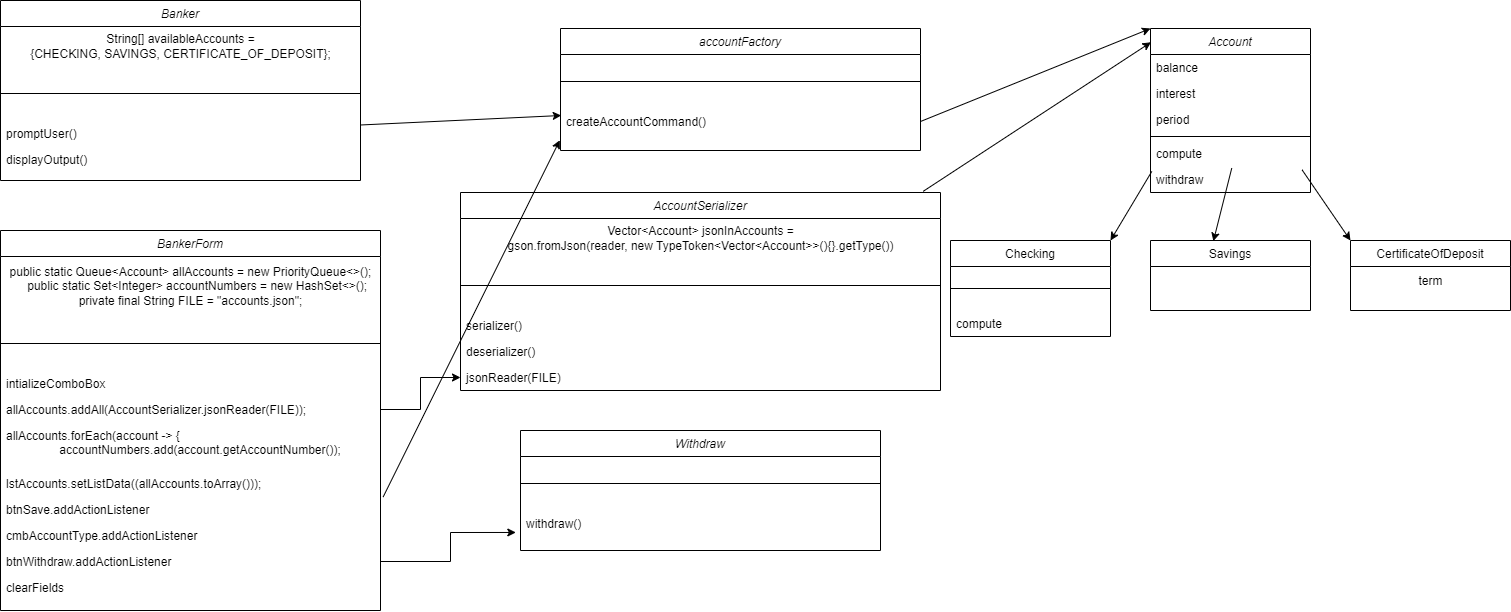

The diagram above was exported from draw.io. Its source (the exported page's mxGraphModel, read from the mxfile embedded in the PNG):
<mxGraphModel dx="2435" dy="828" grid="1" gridSize="10" guides="1" tooltips="1" connect="1" arrows="1" fold="1" page="1" pageScale="1" pageWidth="827" pageHeight="1169" math="0" shadow="0">
  <root>
    <mxCell id="WIyWlLk6GJQsqaUBKTNV-0" />
    <mxCell id="WIyWlLk6GJQsqaUBKTNV-1" parent="WIyWlLk6GJQsqaUBKTNV-0" />
    <mxCell id="zkfFHV4jXpPFQw0GAbJ--0" value="Account" style="swimlane;fontStyle=2;align=center;verticalAlign=top;childLayout=stackLayout;horizontal=1;startSize=26;horizontalStack=0;resizeParent=1;resizeLast=0;collapsible=1;marginBottom=0;rounded=0;shadow=0;strokeWidth=1;" parent="WIyWlLk6GJQsqaUBKTNV-1" vertex="1">
      <mxGeometry x="800" y="38" width="160" height="164" as="geometry">
        <mxRectangle x="230" y="140" width="160" height="26" as="alternateBounds" />
      </mxGeometry>
    </mxCell>
    <mxCell id="zkfFHV4jXpPFQw0GAbJ--1" value="balance" style="text;align=left;verticalAlign=top;spacingLeft=4;spacingRight=4;overflow=hidden;rotatable=0;points=[[0,0.5],[1,0.5]];portConstraint=eastwest;" parent="zkfFHV4jXpPFQw0GAbJ--0" vertex="1">
      <mxGeometry y="26" width="160" height="26" as="geometry" />
    </mxCell>
    <mxCell id="zkfFHV4jXpPFQw0GAbJ--2" value="interest" style="text;align=left;verticalAlign=top;spacingLeft=4;spacingRight=4;overflow=hidden;rotatable=0;points=[[0,0.5],[1,0.5]];portConstraint=eastwest;rounded=0;shadow=0;html=0;" parent="zkfFHV4jXpPFQw0GAbJ--0" vertex="1">
      <mxGeometry y="52" width="160" height="26" as="geometry" />
    </mxCell>
    <mxCell id="zkfFHV4jXpPFQw0GAbJ--3" value="period" style="text;align=left;verticalAlign=top;spacingLeft=4;spacingRight=4;overflow=hidden;rotatable=0;points=[[0,0.5],[1,0.5]];portConstraint=eastwest;rounded=0;shadow=0;html=0;" parent="zkfFHV4jXpPFQw0GAbJ--0" vertex="1">
      <mxGeometry y="78" width="160" height="26" as="geometry" />
    </mxCell>
    <mxCell id="zkfFHV4jXpPFQw0GAbJ--4" value="" style="line;html=1;strokeWidth=1;align=left;verticalAlign=middle;spacingTop=-1;spacingLeft=3;spacingRight=3;rotatable=0;labelPosition=right;points=[];portConstraint=eastwest;" parent="zkfFHV4jXpPFQw0GAbJ--0" vertex="1">
      <mxGeometry y="104" width="160" height="8" as="geometry" />
    </mxCell>
    <mxCell id="zkfFHV4jXpPFQw0GAbJ--5" value="compute" style="text;align=left;verticalAlign=top;spacingLeft=4;spacingRight=4;overflow=hidden;rotatable=0;points=[[0,0.5],[1,0.5]];portConstraint=eastwest;" parent="zkfFHV4jXpPFQw0GAbJ--0" vertex="1">
      <mxGeometry y="112" width="160" height="26" as="geometry" />
    </mxCell>
    <mxCell id="b6oARrohWlCphssqdoNb-0" value="withdraw&#10;" style="text;align=left;verticalAlign=top;spacingLeft=4;spacingRight=4;overflow=hidden;rotatable=0;points=[[0,0.5],[1,0.5]];portConstraint=eastwest;" parent="zkfFHV4jXpPFQw0GAbJ--0" vertex="1">
      <mxGeometry y="138" width="160" height="26" as="geometry" />
    </mxCell>
    <mxCell id="zkfFHV4jXpPFQw0GAbJ--6" value="Checking" style="swimlane;fontStyle=0;align=center;verticalAlign=top;childLayout=stackLayout;horizontal=1;startSize=26;horizontalStack=0;resizeParent=1;resizeLast=0;collapsible=1;marginBottom=0;rounded=0;shadow=0;strokeWidth=1;" parent="WIyWlLk6GJQsqaUBKTNV-1" vertex="1">
      <mxGeometry x="600" y="250" width="160" height="96" as="geometry">
        <mxRectangle x="130" y="380" width="160" height="26" as="alternateBounds" />
      </mxGeometry>
    </mxCell>
    <mxCell id="zkfFHV4jXpPFQw0GAbJ--9" value="" style="line;html=1;strokeWidth=1;align=left;verticalAlign=middle;spacingTop=-1;spacingLeft=3;spacingRight=3;rotatable=0;labelPosition=right;points=[];portConstraint=eastwest;" parent="zkfFHV4jXpPFQw0GAbJ--6" vertex="1">
      <mxGeometry y="26" width="160" height="44" as="geometry" />
    </mxCell>
    <mxCell id="zkfFHV4jXpPFQw0GAbJ--11" value="compute" style="text;align=left;verticalAlign=top;spacingLeft=4;spacingRight=4;overflow=hidden;rotatable=0;points=[[0,0.5],[1,0.5]];portConstraint=eastwest;" parent="zkfFHV4jXpPFQw0GAbJ--6" vertex="1">
      <mxGeometry y="70" width="160" height="26" as="geometry" />
    </mxCell>
    <mxCell id="zkfFHV4jXpPFQw0GAbJ--13" value="Savings" style="swimlane;fontStyle=0;align=center;verticalAlign=top;childLayout=stackLayout;horizontal=1;startSize=26;horizontalStack=0;resizeParent=1;resizeLast=0;collapsible=1;marginBottom=0;rounded=0;shadow=0;strokeWidth=1;" parent="WIyWlLk6GJQsqaUBKTNV-1" vertex="1">
      <mxGeometry x="800" y="250" width="160" height="70" as="geometry">
        <mxRectangle x="340" y="380" width="170" height="26" as="alternateBounds" />
      </mxGeometry>
    </mxCell>
    <mxCell id="zkfFHV4jXpPFQw0GAbJ--17" value="CertificateOfDeposit" style="swimlane;fontStyle=0;align=center;verticalAlign=top;childLayout=stackLayout;horizontal=1;startSize=26;horizontalStack=0;resizeParent=1;resizeLast=0;collapsible=1;marginBottom=0;rounded=0;shadow=0;strokeWidth=1;" parent="WIyWlLk6GJQsqaUBKTNV-1" vertex="1">
      <mxGeometry x="1000" y="250" width="160" height="70" as="geometry">
        <mxRectangle x="550" y="140" width="160" height="26" as="alternateBounds" />
      </mxGeometry>
    </mxCell>
    <mxCell id="D9khI61KHbnth-YicCjr-4" value="term" style="text;html=1;align=center;verticalAlign=middle;resizable=0;points=[];autosize=1;strokeColor=none;fillColor=none;" parent="zkfFHV4jXpPFQw0GAbJ--17" vertex="1">
      <mxGeometry y="26" width="160" height="30" as="geometry" />
    </mxCell>
    <mxCell id="D9khI61KHbnth-YicCjr-5" value="" style="endArrow=classic;html=1;rounded=0;exitX=0.947;exitY=1.126;exitDx=0;exitDy=0;exitPerimeter=0;entryX=0;entryY=0;entryDx=0;entryDy=0;" parent="WIyWlLk6GJQsqaUBKTNV-1" source="zkfFHV4jXpPFQw0GAbJ--5" target="zkfFHV4jXpPFQw0GAbJ--17" edge="1">
      <mxGeometry width="50" height="50" relative="1" as="geometry">
        <mxPoint x="390" y="320" as="sourcePoint" />
        <mxPoint x="440" y="270" as="targetPoint" />
      </mxGeometry>
    </mxCell>
    <mxCell id="D9khI61KHbnth-YicCjr-6" value="" style="endArrow=classic;html=1;rounded=0;exitX=0.508;exitY=1.06;exitDx=0;exitDy=0;exitPerimeter=0;entryX=0.393;entryY=0.01;entryDx=0;entryDy=0;entryPerimeter=0;" parent="WIyWlLk6GJQsqaUBKTNV-1" source="zkfFHV4jXpPFQw0GAbJ--5" edge="1" target="zkfFHV4jXpPFQw0GAbJ--13">
      <mxGeometry width="50" height="50" relative="1" as="geometry">
        <mxPoint x="390" y="320" as="sourcePoint" />
        <mxPoint x="660" y="250" as="targetPoint" />
      </mxGeometry>
    </mxCell>
    <mxCell id="D9khI61KHbnth-YicCjr-7" value="" style="endArrow=classic;html=1;rounded=0;exitX=0.008;exitY=1.192;exitDx=0;exitDy=0;exitPerimeter=0;entryX=1;entryY=0;entryDx=0;entryDy=0;" parent="WIyWlLk6GJQsqaUBKTNV-1" source="zkfFHV4jXpPFQw0GAbJ--5" target="zkfFHV4jXpPFQw0GAbJ--6" edge="1">
      <mxGeometry width="50" height="50" relative="1" as="geometry">
        <mxPoint x="390" y="320" as="sourcePoint" />
        <mxPoint x="440" y="270" as="targetPoint" />
      </mxGeometry>
    </mxCell>
    <mxCell id="D9khI61KHbnth-YicCjr-8" value="Banker" style="swimlane;fontStyle=2;align=center;verticalAlign=top;childLayout=stackLayout;horizontal=1;startSize=26;horizontalStack=0;resizeParent=1;resizeLast=0;collapsible=1;marginBottom=0;rounded=0;shadow=0;strokeWidth=1;whiteSpace=wrap;" parent="WIyWlLk6GJQsqaUBKTNV-1" vertex="1">
      <mxGeometry x="-350" y="10" width="360" height="180" as="geometry">
        <mxRectangle x="230" y="140" width="160" height="26" as="alternateBounds" />
      </mxGeometry>
    </mxCell>
    <mxCell id="D9khI61KHbnth-YicCjr-14" value="String[] availableAccounts = &lt;br&gt;{CHECKING, SAVINGS, CERTIFICATE_OF_DEPOSIT};&lt;br&gt;" style="text;align=center;verticalAlign=middle;resizable=0;points=[];autosize=1;strokeColor=none;fillColor=none;html=1;" parent="D9khI61KHbnth-YicCjr-8" vertex="1">
      <mxGeometry y="26" width="360" height="40" as="geometry" />
    </mxCell>
    <mxCell id="D9khI61KHbnth-YicCjr-12" value="" style="line;html=1;strokeWidth=1;align=left;verticalAlign=middle;spacingTop=-1;spacingLeft=3;spacingRight=3;rotatable=0;labelPosition=right;points=[];portConstraint=eastwest;" parent="D9khI61KHbnth-YicCjr-8" vertex="1">
      <mxGeometry y="66" width="360" height="54" as="geometry" />
    </mxCell>
    <mxCell id="D9khI61KHbnth-YicCjr-9" value="promptUser()" style="text;align=left;verticalAlign=top;spacingLeft=4;spacingRight=4;overflow=hidden;rotatable=0;points=[[0,0.5],[1,0.5]];portConstraint=eastwest;" parent="D9khI61KHbnth-YicCjr-8" vertex="1">
      <mxGeometry y="120" width="360" height="26" as="geometry" />
    </mxCell>
    <mxCell id="D9khI61KHbnth-YicCjr-10" value="displayOutput()" style="text;align=left;verticalAlign=top;spacingLeft=4;spacingRight=4;overflow=hidden;rotatable=0;points=[[0,0.5],[1,0.5]];portConstraint=eastwest;rounded=0;shadow=0;html=0;" parent="D9khI61KHbnth-YicCjr-8" vertex="1">
      <mxGeometry y="146" width="360" height="26" as="geometry" />
    </mxCell>
    <mxCell id="D9khI61KHbnth-YicCjr-15" value="" style="endArrow=classic;html=1;rounded=0;fontSize=11;entryX=0.002;entryY=0.269;entryDx=0;entryDy=0;entryPerimeter=0;" parent="WIyWlLk6GJQsqaUBKTNV-1" source="D9khI61KHbnth-YicCjr-9" target="vPKf0lZ6PwAr-qfAMlxE-8" edge="1">
      <mxGeometry width="50" height="50" relative="1" as="geometry">
        <mxPoint x="440" y="168" as="sourcePoint" />
        <mxPoint x="620" y="120" as="targetPoint" />
      </mxGeometry>
    </mxCell>
    <mxCell id="b6oARrohWlCphssqdoNb-1" value="AccountSerializer" style="swimlane;fontStyle=2;align=center;verticalAlign=top;childLayout=stackLayout;horizontal=1;startSize=26;horizontalStack=0;resizeParent=1;resizeLast=0;collapsible=1;marginBottom=0;rounded=0;shadow=0;strokeWidth=1;whiteSpace=wrap;" parent="WIyWlLk6GJQsqaUBKTNV-1" vertex="1">
      <mxGeometry x="110" y="202" width="480" height="198" as="geometry">
        <mxRectangle x="230" y="140" width="160" height="26" as="alternateBounds" />
      </mxGeometry>
    </mxCell>
    <mxCell id="b6oARrohWlCphssqdoNb-2" value="Vector&amp;lt;Account&amp;gt; jsonInAccounts = &lt;br&gt;gson.fromJson(reader, new TypeToken&amp;lt;Vector&amp;lt;Account&amp;gt;&amp;gt;(){}.getType())" style="text;align=center;verticalAlign=middle;resizable=0;points=[];autosize=1;strokeColor=none;fillColor=none;html=1;" parent="b6oARrohWlCphssqdoNb-1" vertex="1">
      <mxGeometry y="26" width="480" height="40" as="geometry" />
    </mxCell>
    <mxCell id="b6oARrohWlCphssqdoNb-3" value="" style="line;html=1;strokeWidth=1;align=left;verticalAlign=middle;spacingTop=-1;spacingLeft=3;spacingRight=3;rotatable=0;labelPosition=right;points=[];portConstraint=eastwest;" parent="b6oARrohWlCphssqdoNb-1" vertex="1">
      <mxGeometry y="66" width="480" height="54" as="geometry" />
    </mxCell>
    <mxCell id="b6oARrohWlCphssqdoNb-4" value="serializer()" style="text;align=left;verticalAlign=top;spacingLeft=4;spacingRight=4;overflow=hidden;rotatable=0;points=[[0,0.5],[1,0.5]];portConstraint=eastwest;" parent="b6oARrohWlCphssqdoNb-1" vertex="1">
      <mxGeometry y="120" width="480" height="26" as="geometry" />
    </mxCell>
    <mxCell id="b6oARrohWlCphssqdoNb-5" value="deserializer()&#10;" style="text;align=left;verticalAlign=top;spacingLeft=4;spacingRight=4;overflow=hidden;rotatable=0;points=[[0,0.5],[1,0.5]];portConstraint=eastwest;rounded=0;shadow=0;html=0;" parent="b6oARrohWlCphssqdoNb-1" vertex="1">
      <mxGeometry y="146" width="480" height="26" as="geometry" />
    </mxCell>
    <mxCell id="vPKf0lZ6PwAr-qfAMlxE-11" value="jsonReader(FILE)" style="text;align=left;verticalAlign=top;spacingLeft=4;spacingRight=4;overflow=hidden;rotatable=0;points=[[0,0.5],[1,0.5]];portConstraint=eastwest;rounded=0;shadow=0;html=0;" vertex="1" parent="b6oARrohWlCphssqdoNb-1">
      <mxGeometry y="172" width="480" height="26" as="geometry" />
    </mxCell>
    <mxCell id="b6oARrohWlCphssqdoNb-6" value="" style="endArrow=classic;html=1;rounded=0;entryX=0.003;entryY=0.084;entryDx=0;entryDy=0;entryPerimeter=0;exitX=0.964;exitY=-0.006;exitDx=0;exitDy=0;exitPerimeter=0;" parent="WIyWlLk6GJQsqaUBKTNV-1" source="b6oARrohWlCphssqdoNb-1" target="zkfFHV4jXpPFQw0GAbJ--0" edge="1">
      <mxGeometry width="50" height="50" relative="1" as="geometry">
        <mxPoint x="390" y="240" as="sourcePoint" />
        <mxPoint x="440" y="190" as="targetPoint" />
      </mxGeometry>
    </mxCell>
    <mxCell id="vPKf0lZ6PwAr-qfAMlxE-0" value="BankerForm" style="swimlane;fontStyle=2;align=center;verticalAlign=top;childLayout=stackLayout;horizontal=1;startSize=26;horizontalStack=0;resizeParent=1;resizeLast=0;collapsible=1;marginBottom=0;rounded=0;shadow=0;strokeWidth=1;whiteSpace=wrap;" vertex="1" parent="WIyWlLk6GJQsqaUBKTNV-1">
      <mxGeometry x="-350" y="240" width="380" height="380" as="geometry">
        <mxRectangle x="230" y="140" width="160" height="26" as="alternateBounds" />
      </mxGeometry>
    </mxCell>
    <mxCell id="vPKf0lZ6PwAr-qfAMlxE-1" value="&lt;div&gt;public static Queue&amp;lt;Account&amp;gt; allAccounts = new PriorityQueue&amp;lt;&amp;gt;();&lt;/div&gt;&lt;div&gt;&amp;nbsp; &amp;nbsp; public static Set&amp;lt;Integer&amp;gt; accountNumbers = new HashSet&amp;lt;&amp;gt;();&lt;/div&gt;&lt;div&gt;private final String FILE = &quot;accounts.json&quot;;&lt;br&gt;&lt;/div&gt;" style="text;align=center;verticalAlign=middle;resizable=0;points=[];autosize=1;strokeColor=none;fillColor=none;html=1;" vertex="1" parent="vPKf0lZ6PwAr-qfAMlxE-0">
      <mxGeometry y="26" width="380" height="60" as="geometry" />
    </mxCell>
    <mxCell id="vPKf0lZ6PwAr-qfAMlxE-2" value="" style="line;html=1;strokeWidth=1;align=left;verticalAlign=middle;spacingTop=-1;spacingLeft=3;spacingRight=3;rotatable=0;labelPosition=right;points=[];portConstraint=eastwest;" vertex="1" parent="vPKf0lZ6PwAr-qfAMlxE-0">
      <mxGeometry y="86" width="380" height="54" as="geometry" />
    </mxCell>
    <mxCell id="vPKf0lZ6PwAr-qfAMlxE-24" value="intializeComboBox" style="text;align=left;verticalAlign=top;spacingLeft=4;spacingRight=4;overflow=hidden;rotatable=0;points=[[0,0.5],[1,0.5]];portConstraint=eastwest;rounded=0;shadow=0;html=0;" vertex="1" parent="vPKf0lZ6PwAr-qfAMlxE-0">
      <mxGeometry y="140" width="380" height="26" as="geometry" />
    </mxCell>
    <mxCell id="vPKf0lZ6PwAr-qfAMlxE-4" value="allAccounts.addAll(AccountSerializer.jsonReader(FILE));" style="text;align=left;verticalAlign=top;spacingLeft=4;spacingRight=4;overflow=hidden;rotatable=0;points=[[0,0.5],[1,0.5]];portConstraint=eastwest;rounded=0;shadow=0;html=0;" vertex="1" parent="vPKf0lZ6PwAr-qfAMlxE-0">
      <mxGeometry y="166" width="380" height="26" as="geometry" />
    </mxCell>
    <mxCell id="vPKf0lZ6PwAr-qfAMlxE-25" value="allAccounts.forEach(account -&gt; {&#10;                accountNumbers.add(account.getAccountNumber());" style="text;align=left;verticalAlign=top;spacingLeft=4;spacingRight=4;overflow=hidden;rotatable=0;points=[[0,0.5],[1,0.5]];portConstraint=eastwest;rounded=0;shadow=0;html=0;" vertex="1" parent="vPKf0lZ6PwAr-qfAMlxE-0">
      <mxGeometry y="192" width="380" height="48" as="geometry" />
    </mxCell>
    <mxCell id="vPKf0lZ6PwAr-qfAMlxE-26" value="lstAccounts.setListData((allAccounts.toArray()));" style="text;align=left;verticalAlign=top;spacingLeft=4;spacingRight=4;overflow=hidden;rotatable=0;points=[[0,0.5],[1,0.5]];portConstraint=eastwest;rounded=0;shadow=0;html=0;" vertex="1" parent="vPKf0lZ6PwAr-qfAMlxE-0">
      <mxGeometry y="240" width="380" height="26" as="geometry" />
    </mxCell>
    <mxCell id="vPKf0lZ6PwAr-qfAMlxE-27" value="btnSave.addActionListener" style="text;align=left;verticalAlign=top;spacingLeft=4;spacingRight=4;overflow=hidden;rotatable=0;points=[[0,0.5],[1,0.5]];portConstraint=eastwest;rounded=0;shadow=0;html=0;" vertex="1" parent="vPKf0lZ6PwAr-qfAMlxE-0">
      <mxGeometry y="266" width="380" height="26" as="geometry" />
    </mxCell>
    <mxCell id="vPKf0lZ6PwAr-qfAMlxE-31" value="cmbAccountType.addActionListener" style="text;align=left;verticalAlign=top;spacingLeft=4;spacingRight=4;overflow=hidden;rotatable=0;points=[[0,0.5],[1,0.5]];portConstraint=eastwest;rounded=0;shadow=0;html=0;" vertex="1" parent="vPKf0lZ6PwAr-qfAMlxE-0">
      <mxGeometry y="292" width="380" height="26" as="geometry" />
    </mxCell>
    <mxCell id="vPKf0lZ6PwAr-qfAMlxE-32" value="btnWithdraw.addActionListener" style="text;align=left;verticalAlign=top;spacingLeft=4;spacingRight=4;overflow=hidden;rotatable=0;points=[[0,0.5],[1,0.5]];portConstraint=eastwest;rounded=0;shadow=0;html=0;" vertex="1" parent="vPKf0lZ6PwAr-qfAMlxE-0">
      <mxGeometry y="318" width="380" height="26" as="geometry" />
    </mxCell>
    <mxCell id="vPKf0lZ6PwAr-qfAMlxE-34" value="clearFields" style="text;align=left;verticalAlign=top;spacingLeft=4;spacingRight=4;overflow=hidden;rotatable=0;points=[[0,0.5],[1,0.5]];portConstraint=eastwest;rounded=0;shadow=0;html=0;" vertex="1" parent="vPKf0lZ6PwAr-qfAMlxE-0">
      <mxGeometry y="344" width="380" height="26" as="geometry" />
    </mxCell>
    <mxCell id="vPKf0lZ6PwAr-qfAMlxE-5" value="accountFactory" style="swimlane;fontStyle=2;align=center;verticalAlign=top;childLayout=stackLayout;horizontal=1;startSize=26;horizontalStack=0;resizeParent=1;resizeLast=0;collapsible=1;marginBottom=0;rounded=0;shadow=0;strokeWidth=1;whiteSpace=wrap;" vertex="1" parent="WIyWlLk6GJQsqaUBKTNV-1">
      <mxGeometry x="210" y="38" width="360" height="122" as="geometry">
        <mxRectangle x="230" y="140" width="160" height="26" as="alternateBounds" />
      </mxGeometry>
    </mxCell>
    <mxCell id="vPKf0lZ6PwAr-qfAMlxE-7" value="" style="line;html=1;strokeWidth=1;align=left;verticalAlign=middle;spacingTop=-1;spacingLeft=3;spacingRight=3;rotatable=0;labelPosition=right;points=[];portConstraint=eastwest;" vertex="1" parent="vPKf0lZ6PwAr-qfAMlxE-5">
      <mxGeometry y="26" width="360" height="54" as="geometry" />
    </mxCell>
    <mxCell id="vPKf0lZ6PwAr-qfAMlxE-8" value="createAccountCommand()" style="text;align=left;verticalAlign=top;spacingLeft=4;spacingRight=4;overflow=hidden;rotatable=0;points=[[0,0.5],[1,0.5]];portConstraint=eastwest;" vertex="1" parent="vPKf0lZ6PwAr-qfAMlxE-5">
      <mxGeometry y="80" width="360" height="26" as="geometry" />
    </mxCell>
    <mxCell id="vPKf0lZ6PwAr-qfAMlxE-10" value="" style="endArrow=classic;html=1;rounded=0;exitX=1;exitY=0.5;exitDx=0;exitDy=0;entryX=0;entryY=0;entryDx=0;entryDy=0;" edge="1" parent="WIyWlLk6GJQsqaUBKTNV-1" source="vPKf0lZ6PwAr-qfAMlxE-8" target="zkfFHV4jXpPFQw0GAbJ--0">
      <mxGeometry width="50" height="50" relative="1" as="geometry">
        <mxPoint x="610" y="100" as="sourcePoint" />
        <mxPoint x="660" y="50" as="targetPoint" />
      </mxGeometry>
    </mxCell>
    <mxCell id="vPKf0lZ6PwAr-qfAMlxE-14" value="Withdraw" style="swimlane;fontStyle=2;align=center;verticalAlign=top;childLayout=stackLayout;horizontal=1;startSize=26;horizontalStack=0;resizeParent=1;resizeLast=0;collapsible=1;marginBottom=0;rounded=0;shadow=0;strokeWidth=1;whiteSpace=wrap;" vertex="1" parent="WIyWlLk6GJQsqaUBKTNV-1">
      <mxGeometry x="170" y="440" width="360" height="120" as="geometry">
        <mxRectangle x="230" y="140" width="160" height="26" as="alternateBounds" />
      </mxGeometry>
    </mxCell>
    <mxCell id="vPKf0lZ6PwAr-qfAMlxE-16" value="" style="line;html=1;strokeWidth=1;align=left;verticalAlign=middle;spacingTop=-1;spacingLeft=3;spacingRight=3;rotatable=0;labelPosition=right;points=[];portConstraint=eastwest;" vertex="1" parent="vPKf0lZ6PwAr-qfAMlxE-14">
      <mxGeometry y="26" width="360" height="54" as="geometry" />
    </mxCell>
    <mxCell id="vPKf0lZ6PwAr-qfAMlxE-17" value="withdraw()" style="text;align=left;verticalAlign=top;spacingLeft=4;spacingRight=4;overflow=hidden;rotatable=0;points=[[0,0.5],[1,0.5]];portConstraint=eastwest;" vertex="1" parent="vPKf0lZ6PwAr-qfAMlxE-14">
      <mxGeometry y="80" width="360" height="26" as="geometry" />
    </mxCell>
    <mxCell id="vPKf0lZ6PwAr-qfAMlxE-23" value="" style="endArrow=classic;html=1;rounded=0;exitX=1.007;exitY=0.018;exitDx=0;exitDy=0;entryX=-0.002;entryY=1.222;entryDx=0;entryDy=0;entryPerimeter=0;exitPerimeter=0;" edge="1" parent="WIyWlLk6GJQsqaUBKTNV-1" source="vPKf0lZ6PwAr-qfAMlxE-27" target="vPKf0lZ6PwAr-qfAMlxE-8">
      <mxGeometry width="50" height="50" relative="1" as="geometry">
        <mxPoint x="9.639999999999873" y="359.116" as="sourcePoint" />
        <mxPoint x="40" y="320" as="targetPoint" />
      </mxGeometry>
    </mxCell>
    <mxCell id="vPKf0lZ6PwAr-qfAMlxE-28" value="" style="edgeStyle=orthogonalEdgeStyle;rounded=0;orthogonalLoop=1;jettySize=auto;html=1;" edge="1" parent="WIyWlLk6GJQsqaUBKTNV-1" source="vPKf0lZ6PwAr-qfAMlxE-4" target="vPKf0lZ6PwAr-qfAMlxE-11">
      <mxGeometry relative="1" as="geometry" />
    </mxCell>
    <mxCell id="vPKf0lZ6PwAr-qfAMlxE-35" style="edgeStyle=orthogonalEdgeStyle;rounded=0;orthogonalLoop=1;jettySize=auto;html=1;exitX=1;exitY=0.5;exitDx=0;exitDy=0;entryX=-0.013;entryY=0.845;entryDx=0;entryDy=0;entryPerimeter=0;" edge="1" parent="WIyWlLk6GJQsqaUBKTNV-1" source="vPKf0lZ6PwAr-qfAMlxE-32" target="vPKf0lZ6PwAr-qfAMlxE-17">
      <mxGeometry relative="1" as="geometry" />
    </mxCell>
  </root>
</mxGraphModel>